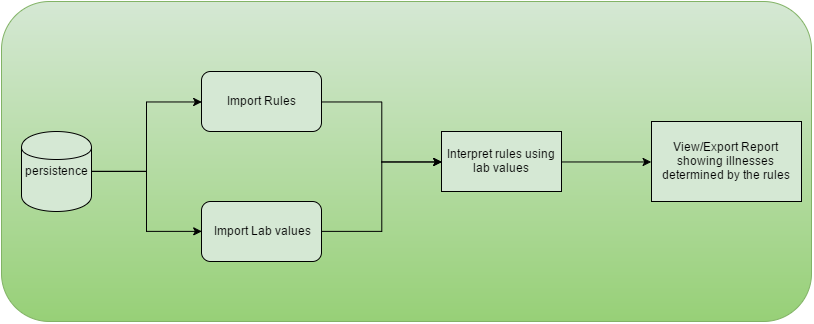

The diagram above was exported from draw.io. Its source (the exported page's mxGraphModel, read from the mxfile embedded in the PNG):
<mxGraphModel dx="1235" dy="636" grid="1" gridSize="10" guides="1" tooltips="1" connect="1" arrows="1" fold="1" page="1" pageScale="1" pageWidth="850" pageHeight="1100" background="#ffffff" math="0" shadow="0">
  <root>
    <mxCell id="0" />
    <mxCell id="1" parent="0" />
    <mxCell id="2" value="" style="rounded=1;whiteSpace=wrap;html=1;plain-green" vertex="1" parent="1">
      <mxGeometry x="40" y="520" width="810" height="320" as="geometry" />
    </mxCell>
    <mxCell id="3" style="edgeStyle=orthogonalEdgeStyle;rounded=0;html=1;exitX=1;exitY=0.5;entryX=0;entryY=0.5;jettySize=auto;orthogonalLoop=1;" edge="1" source="5" target="7" parent="1">
      <mxGeometry x="129.70588235294122" y="620.4705882352941" as="geometry">
        <Array as="points">
          <mxPoint x="185" y="690" />
          <mxPoint x="185" y="620" />
        </Array>
      </mxGeometry>
    </mxCell>
    <mxCell id="4" style="edgeStyle=orthogonalEdgeStyle;rounded=0;html=1;exitX=1;exitY=0.5;entryX=0;entryY=0.5;jettySize=auto;orthogonalLoop=1;" edge="1" source="5" target="9" parent="1">
      <mxGeometry x="129.70588235294122" y="689.8823529411766" as="geometry" />
    </mxCell>
    <mxCell id="5" value="persistence" style="shape=cylinder;whiteSpace=wrap;html=1;fillColor=#D5E8D4;" vertex="1" parent="1">
      <mxGeometry x="60" y="650" width="70" height="80" as="geometry" />
    </mxCell>
    <mxCell id="6" style="edgeStyle=orthogonalEdgeStyle;rounded=0;html=1;exitX=1;exitY=0.5;entryX=0;entryY=0.5;jettySize=auto;orthogonalLoop=1;" edge="1" source="7" target="11" parent="1">
      <mxGeometry x="360.2941176470588" y="620.4705882352941" as="geometry" />
    </mxCell>
    <mxCell id="7" value="Import Rules" style="rounded=1;whiteSpace=wrap;html=1;fillColor=#D5E8D4;" vertex="1" parent="1">
      <mxGeometry x="240" y="590" width="120" height="60" as="geometry" />
    </mxCell>
    <mxCell id="8" style="edgeStyle=orthogonalEdgeStyle;rounded=0;html=1;exitX=1;exitY=0.5;entryX=0;entryY=0.5;jettySize=auto;orthogonalLoop=1;" edge="1" source="9" target="11" parent="1">
      <mxGeometry x="360.2941176470588" y="680.4705882352941" as="geometry" />
    </mxCell>
    <mxCell id="9" value="Import Lab values" style="rounded=1;whiteSpace=wrap;html=1;fillColor=#D5E8D4;" vertex="1" parent="1">
      <mxGeometry x="240" y="720" width="120" height="60" as="geometry" />
    </mxCell>
    <mxCell id="10" style="edgeStyle=orthogonalEdgeStyle;rounded=0;html=1;exitX=1;exitY=0.5;entryX=0;entryY=0.5;jettySize=auto;orthogonalLoop=1;" edge="1" source="11" target="12" parent="1">
      <mxGeometry x="600.2941176470588" y="680.4705882352941" as="geometry" />
    </mxCell>
    <mxCell id="11" value="Interpret rules using lab values" style="whiteSpace=wrap;html=1;fillColor=#D5E8D4;" vertex="1" parent="1">
      <mxGeometry x="480" y="650" width="120" height="60" as="geometry" />
    </mxCell>
    <mxCell id="12" value="View/Export Report showing illnesses determined by the rules" style="whiteSpace=wrap;html=1;fillColor=#D5E8D4;" vertex="1" parent="1">
      <mxGeometry x="690" y="640" width="150" height="80" as="geometry" />
    </mxCell>
  </root>
</mxGraphModel>